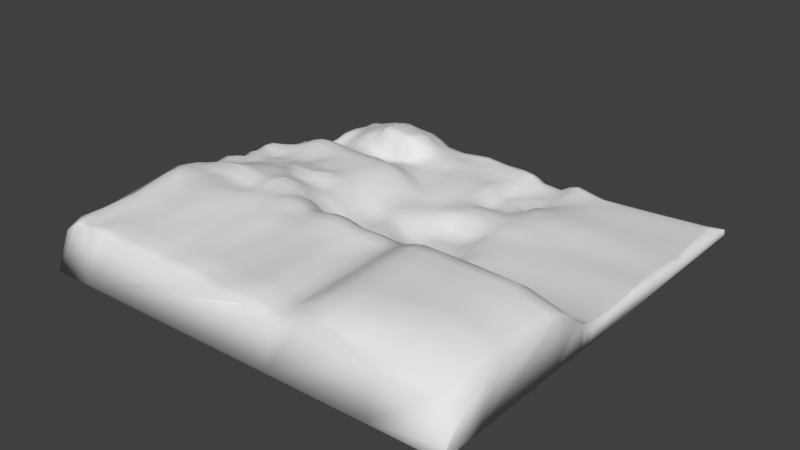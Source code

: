 # Source: Ground2.blend  (saved by Blender 2.79.0; exported with 4.5.12 LTS)
import bpy
from mathutils import Matrix  # noqa: F401  (used for matrix-valued properties, if any)

bpy.ops.wm.read_factory_settings(use_empty=True)
scene = bpy.context.scene
scene.name = 'Scene'

# ---- collections
col_collection_1 = bpy.data.collections.new('Collection 1'); scene.collection.children.link(col_collection_1)

# ---- materials (node trees are filled in below, after node groups)
mat_material = bpy.data.materials.new('Material')
mat_material.alpha_threshold = 0.0
mat_material.use_transparent_shadow = False
mat_material.roughness = 0.5
mat_material.line_color = (0.0, 0.0, 0.0, 1.0)

# ---- material node trees

# ---- world
world_world = bpy.data.worlds.new('World'); scene.world = world_world
world_world.color = (0.05088, 0.05088, 0.05088)
world_world.use_sun_shadow = False
world_world.sun_shadow_jitter_overblur = 0.0
world_world.cycles.sampling_method = 'MANUAL'

# ---- meshes
me_cube = bpy.data.meshes.new('Cube')
me_cube.from_pydata([(65.89, 44.7, -3.313), (65.98, -64.6, -2.38), (-44.7, -64.6, -5.103), (-44.7, 44.7, -6.277), (66.73, 42.43, -0.1295), (66.66, -63.13, 3.055), (-41.84, -62.66, 5.645), (-42.68, 42.94, -1.096), (64.68, 0.5536, -0.1801), (-0.592, 41.02, 0.005176), (-0.2192, -61.1, 6.567), (-41.49, 0.1294, 5.942), (0.2128, -0.1757, 0.1065), (65.49, -22.35, 5.49), (-22.17, 40.04, 2.516), (-22.3, -61.26, 7.638), (-41.15, 22.14, -0.5786), (65.81, 22.22, 0.1813), (22.31, 41.69, -3.014), (22.32, -61.73, 6.365), (-41.05, -23.06, 8.798), (0.5232, -22.54, 8.051), (-0.4103, 22.45, -0.3201), (21.87, -0.5014, -2.78), (-21.97, 0.5533, 5.207), (-23.16, 22.35, -0.7151), (22.26, 22.48, -2.291), (22.57, -22.55, 7.538), (-21.66, -23.28, 10.31), (65.33, -35.31, 9.191), (-33.26, 41.42, 1.448), (-34.06, -61.67, 8.43), (-41.51, 33.26, 0.03864), (65.78, 10.89, 0.07727), (11.26, 41.34, -0.5817), (10.91, -61.91, 7.234), (-40.51, -11.01, 5.967), (0.6668, -35.11, 8.615), (0.1714, 10.97, -0.9775), (35.45, 0.443, -0.4221), (-11.02, -0.04173, 4.923), (64.83, -11.48, 0.08506), (-11.21, 40.86, -0.8789), (-11.18, -61.17, 7.484), (-40.49, 11.7, 3.535), (65.54, 33.33, 0.0624), (35.49, 40.69, -1.418), (36.48, -60.65, 10.56), (-40.51, -36.43, 10.11), (0.5197, -11.19, 0.1722), (-0.5584, 33.59, -0.5834), (10.81, -0.1511, -3.621), (-33.76, 0.1056, 5.308), (-21.55, 11.17, 5.383), (-21.96, 32.55, 5.413), (-11.45, 22.59, 0.2475), (-32.94, 21.78, -0.3793), (22.85, 10.99, -0.5429), (22.59, 34.46, -3.19), (34.71, 21.64, 0.2053), (11.18, 22.07, -0.5365), (21.66, -35.39, 8.224), (22.17, -11.2, -2.583), (34.51, -22.82, 8.327), (11.15, -22.8, 7.801), (-21.58, -34.24, 10.99), (-21.86, -11.22, 7.317), (-10.69, -22.33, 8.681), (-32.52, -22.68, 11.11), (-34.0, -10.68, 6.719), (-11.08, -10.84, 5.235), (-10.72, -34.02, 9.211), (11.22, -10.71, -1.028), (35.88, -10.67, -0.5596), (36.23, -36.89, 12.77), (11.26, 32.73, -1.455), (35.78, 33.56, -0.7156), (35.04, 10.65, -0.3602), (-33.92, 33.38, 2.836), (-11.21, 34.22, 0.3392), (-11.7, 11.31, 5.099), (-33.82, 11.51, 5.91), (10.65, 10.81, -0.4709), (11.21, -34.53, 8.525), (-33.02, -38.78, 10.29), (65.66, -51.53, 8.591), (-37.46, 41.96, -0.2277), (-38.34, -61.53, 7.904), (-41.96, 38.11, -0.9289), (64.52, 5.233, 0.175), (5.545, 41.61, -0.8203), (6.262, -62.15, 7.161), (-41.0, -5.707, 6.24), (0.5619, -52.71, 8.288), (-0.07829, 5.475, -0.4516), (59.84, 1.092, -0.3192), (-5.401, 0.153, 2.262), (65.27, -16.74, 1.306), (-16.65, 41.18, 0.7133), (-16.74, -61.5, 7.262), (-41.1, 16.05, 0.9353), (65.29, 27.55, 0.05343), (27.75, 40.93, -0.2303), (28.18, -60.8, 6.993), (-41.42, -28.67, 10.24), (0.7153, -17.12, 2.16), (-0.3685, 27.83, -0.4542), (17.38, 0.2485, -3.492), (-28.32, -0.05023, 4.707), (-22.18, 6.145, 4.973), (-22.64, 27.43, 5.927), (-5.741, 22.41, -0.5073), (-28.17, 22.25, 0.1068), (21.98, 5.186, -2.404), (22.89, 27.86, -4.297), (58.33, 22.6, -0.06057), (16.49, 22.27, -2.477), (21.79, -54.28, 7.656), (22.52, -17.28, 1.764), (55.95, -23.1, 8.456), (17.03, -22.45, 7.709), (-22.36, -54.67, 8.286), (-22.76, -17.13, 9.722), (-5.406, -22.32, 8.206), (-27.93, -22.45, 11.46), (65.36, -28.22, 9.263), (-27.92, 41.15, 1.81), (-28.07, -61.11, 7.569), (-40.74, 27.92, 0.5035), (65.84, 16.69, 0.3468), (16.91, 41.36, -2.561), (16.25, -61.15, 7.568), (-40.44, -16.4, 7.334), (0.1163, -28.03, 8.721), (1.003, 16.1, -0.7044), (27.39, 0.2761, -1.194), (-16.28, 0.4807, 5.761), (64.67, -5.793, -0.2241), (-5.694, 41.05, -0.6035), (-5.461, -60.98, 7.201), (-40.92, 5.996, 3.33), (65.7, 38.5, -0.0743), (51.83, 41.3, -0.8342), (48.51, -61.62, 6.994), (-41.31, -52.63, 7.746), (0.2694, -5.382, -0.4477), (-0.0219, 38.37, -0.547), (5.459, -0.09252, -1.408), (-39.37, 0.33, 6.571), (-22.41, 15.9, 2.799), (-22.81, 37.09, 4.366), (-16.92, 21.66, 0.3597), (-38.14, 21.83, -1.317), (22.14, 17.03, -0.4858), (23.21, 38.89, -2.809), (27.85, 22.14, -0.3993), (5.688, 22.26, -0.5645), (22.36, -27.95, 8.666), (22.55, -5.658, -3.128), (27.18, -22.89, 8.677), (5.738, -21.72, 8.033), (-22.17, -28.3, 9.521), (-22.14, -5.52, 6.643), (-16.57, -22.4, 11.11), (-37.73, -22.4, 9.286), (-33.46, -16.35, 8.581), (-34.3, -4.712, 5.764), (-28.47, -11.66, 7.204), (-37.4, -11.2, 7.394), (-10.93, -16.75, 5.929), (-11.13, -5.405, 5.112), (-5.198, -10.47, 2.521), (-16.71, -10.82, 6.402), (-11.22, -53.54, 7.97), (-10.47, -27.89, 10.15), (-5.331, -36.58, 9.208), (-16.66, -33.26, 9.627), (11.13, -16.67, 1.042), (10.67, -5.421, -3.808), (16.52, -11.15, -2.272), (5.398, -10.82, 0.2663), (34.62, -16.45, 1.112), (34.71, -6.252, -0.8101), (59.96, -12.11, 0.1567), (26.92, -10.95, -1.587), (36.62, -55.62, 13.01), (35.17, -27.84, 12.72), (51.33, -36.39, 12.88), (28.06, -37.28, 11.94), (11.11, 27.74, -0.4932), (11.53, 38.54, -0.8999), (16.63, 33.42, -3.051), (5.79, 32.73, -1.025), (35.04, 27.91, -0.4867), (34.66, 38.0, -1.066), (55.86, 33.37, -0.5815), (28.22, 33.4, -1.867), (35.38, 5.615, -0.5932), (34.78, 16.5, -0.2413), (51.38, 11.35, -0.7055), (27.88, 10.14, 0.2238), (-33.03, 28.19, 2.125), (-33.93, 38.81, 1.965), (-28.13, 33.26, 5.179), (-39.18, 33.32, -0.02458), (-11.95, 28.42, 0.1199), (-11.01, 38.2, 0.3268), (-5.539, 32.97, -0.1675), (-15.94, 33.02, 4.813), (-10.96, 5.351, 5.184), (-11.54, 17.18, 1.788), (-4.969, 11.2, 1.207), (-16.72, 11.74, 5.129), (-33.91, 5.29, 5.035), (-33.71, 16.59, 2.915), (-27.86, 11.37, 5.361), (-38.03, 10.88, 4.272), (11.34, 6.087, -1.784), (11.08, 15.83, -0.6257), (16.03, 11.23, 0.1371), (5.912, 11.67, -1.576), (11.59, -53.9, 8.737), (11.07, -27.65, 9.242), (15.91, -36.5, 7.873), (5.624, -34.73, 8.401), (-33.41, -57.03, 8.066), (-32.86, -28.5, 10.13), (-27.32, -39.17, 10.38), (-37.79, -33.68, 11.59), (-38.27, -27.75, 10.28), (-28.68, -28.62, 10.48), (-27.73, -54.1, 8.266), (6.292, -27.77, 9.596), (16.72, -27.94, 8.625), (15.67, -53.21, 8.529), (6.703, 16.58, -1.063), (16.63, 16.64, -0.4971), (16.71, 5.68, -2.855), (-38.39, 16.63, 1.399), (-28.76, 16.09, 3.37), (-28.64, 5.345, 4.715), (-17.1, 16.91, 2.643), (-5.615, 16.89, -0.6112), (-4.829, 5.31, 1.917), (-16.4, 37.55, 2.337), (-5.278, 37.69, -0.8024), (-5.755, 27.89, -0.5581), (-38.67, 38.43, -0.3126), (-28.31, 38.81, 2.721), (-28.09, 27.97, 2.573), (27.99, 16.17, 0.04813), (53.59, 16.78, -0.3453), (58.43, 6.181, -0.1753), (28.05, 38.34, -0.696), (51.34, 38.25, -0.5253), (56.94, 27.95, -0.3959), (5.803, 38.55, -0.4149), (17.07, 38.48, -2.799), (15.82, 27.3, -2.486), (28.08, -28.06, 11.7), (54.91, -28.09, 12.66), (52.18, -52.57, 12.88), (27.61, -5.645, -1.116), (60.06, -6.393, -0.4124), (59.14, -16.82, 1.291), (4.667, -5.284, -0.4885), (17.44, -5.271, -3.78), (17.48, -17.36, 1.49), (-16.75, -27.94, 10.29), (-5.816, -27.87, 8.552), (-4.946, -52.38, 8.076), (-16.71, -5.585, 7.183), (-5.347, -5.217, 1.929), (-5.084, -16.02, 2.564), (-38.1, -4.838, 6.3), (-28.49, -6.314, 6.12), (-28.19, -17.01, 9.619), (-37.9, -16.94, 8.905), (-16.19, -16.19, 8.933), (-16.72, -53.75, 8.587), (5.075, -16.28, 1.36), (27.45, -16.84, 1.264), (27.98, -52.39, 11.28), (5.495, 27.72, -0.5445), (28.02, 28.28, -1.684), (27.79, 5.487, -0.541), (-38.13, 27.93, -0.4311), (-16.8, 27.64, 5.321), (-16.15, 5.685, 5.371), (-37.95, 5.732, 5.138), (5.286, 6.172, -1.126), (5.905, -52.8, 8.243), (-38.73, -56.59, 8.443), (65.92, -58.39, 6.148), (-40.16, 42.21, -0.6951), (-39.93, -61.81, 7.235), (-42.07, 40.63, -1.019), (64.65, 2.934, 0.09418), (2.467, 41.33, -0.3811), (3.041, -61.58, 6.947), (-41.31, -2.667, 6.431), (0.1195, -58.88, 7.911), (0.05071, 2.704, -0.1173), (63.9, 0.6702, -0.1509), (-2.609, -0.002136, 0.5094), (65.42, -19.5, 3.182), (-19.32, 40.62, 2.11), (-19.45, -61.53, 7.165), (-41.22, 19.02, -0.5096), (65.54, 24.83, 0.03058), (25.0, 41.34, -1.229), (25.13, -61.29, 6.562), (-41.34, -25.96, 9.655), (0.4107, -19.76, 5.106), (-0.4609, 25.18, -0.3472), (19.8, -0.1787, -3.333), (-25.14, 0.2874, 5.314), (-22.16, 3.309, 5.598), (-22.96, 25.04, 0.0985), (-3.075, 22.27, -0.3862), (-25.79, 22.44, -0.3005), (21.9, 2.391, -3.082), (22.63, 24.97, -3.019), (64.64, 22.36, 0.1362), (19.39, 22.39, -2.439), (22.13, -59.62, 7.47), (22.54, -19.92, 4.829), (63.71, -22.83, 6.513), (19.83, -22.45, 7.528), (-22.36, -59.72, 8.214), (-22.28, -20.12, 10.16), (-2.455, -22.59, 7.405), (-24.83, -22.8, 11.11), (65.3, -30.93, 9.565), (-30.81, 41.37, 1.86), (-30.97, -61.4, 7.84), (-41.02, 30.66, 0.378), (65.85, 13.84, 0.2026), (14.05, 41.24, -0.9149), (13.67, -61.43, 7.407), (-40.54, -13.62, 6.62), (0.1557, -30.57, 8.549), (0.607, 13.56, -0.8578), (30.73, 0.3129, -0.4799), (-13.69, 0.1339, 5.333), (64.83, -8.655, -0.143), (-8.498, 40.89, -0.9214), (-8.339, -61.0, 7.198), (-40.7, 8.881, 3.205), (65.52, 36.01, 0.08385), (41.76, 41.01, -1.241), (41.95, -61.02, 9.491), (-40.85, -44.9, 8.478), (0.2536, -8.288, -0.2257), (-0.1845, 36.16, -0.6194), (8.088, -0.1108, -3.024), (-36.64, 0.2078, 5.285), (-22.05, 13.63, 4.518), (-22.41, 35.14, 5.048), (-14.1, 22.16, 0.3129), (-35.66, 21.93, -0.9478), (22.48, 13.98, -0.4862), (22.82, 36.71, -2.982), (30.61, 21.93, -0.3133), (8.464, 22.06, -0.577), (22.18, -30.55, 8.659), (22.46, -8.339, -3.007), (30.22, -22.69, 8.312), (8.319, -22.15, 7.985), (-21.93, -30.69, 10.2), (-21.98, -8.432, 7.746), (-13.64, -22.4, 8.824), (-35.37, -22.52, 10.68), (-32.99, -19.6, 9.793), (-34.12, -7.727, 6.728), (-25.15, -11.47, 7.897), (-35.83, -10.84, 6.942), (-10.89, -19.56, 7.678), (-11.13, -7.953, 5.229), (-2.345, -10.86, 0.6598), (-13.98, -10.82, 5.452), (-11.3, -59.26, 7.994), (-10.67, -30.33, 10.11), (-2.387, -36.35, 8.537), (-13.64, -33.83, 9.164), (11.14, -19.64, 4.478), (10.97, -8.093, -2.356), (19.4, -11.23, -2.272), (8.212, -10.69, -0.2417), (34.47, -19.61, 4.136), (35.22, -8.495, -0.748), (63.98, -11.86, 0.254), (30.49, -10.78, -0.8152), (36.33, -59.37, 11.73), (35.67, -30.54, 13.16), (62.77, -35.99, 10.74), (31.57, -37.67, 13.0), (11.13, 24.99, -0.4658), (11.38, 35.79, -1.123), (19.71, 33.89, -2.954), (8.679, 32.7, -1.199), (34.62, 24.78, -0.1541), (35.3, 36.0, -0.8647), (63.53, 33.38, -0.03195), (31.39, 33.51, -1.196), (35.38, 3.141, -0.493), (34.84, 13.49, -0.435), (63.44, 11.12, -0.0143), (30.84, 10.37, -0.005979), (-33.04, 24.93, 0.7712), (-34.05, 36.03, 2.573), (-24.99, 32.98, 5.819), (-36.78, 33.32, 0.9548), (-11.7, 25.44, -0.3415), (-11.08, 36.2, 0.4103), (-2.997, 33.23, -0.4124), (-13.53, 33.59, 2.559), (-10.94, 2.652, 5.043), (-11.51, 14.11, 4.111), (-2.338, 11.05, -0.4295), (-14.2, 11.46, 5.092), (-33.67, 2.698, 5.163), (-33.66, 14.26, 4.741), (-24.67, 11.21, 5.356), (-36.12, 11.05, 5.281), (11.19, 2.896, -3.235), (10.81, 13.42, -0.4121), (19.5, 11.34, -0.2432), (8.241, 11.26, -1.084), (11.23, -59.58, 8.488), (11.03, -30.33, 8.79), (18.76, -35.58, 7.947), (8.44, -34.56, 8.468), (-33.76, -60.41, 8.535), (-33.01, -31.51, 10.78), (-24.36, -36.55, 11.17), (-35.58, -35.91, 11.07), (65.47, -42.95, 8.744), (-35.38, 41.7, 0.5824), (-36.34, -61.71, 7.107), (-41.8, 35.69, -0.4716), (65.19, 7.885, 0.1787), (8.365, 41.66, -0.7765), (8.591, -61.99, 7.568), (-40.85, -8.329, 6.621), (0.6065, -44.06, 8.475), (-0.0237, 8.277, -0.7852), (44.54, 0.6427, -0.4295), (-8.406, 0.09877, 4.294), (65.19, -14.11, 0.5534), (-13.93, 41.09, -0.6711), (-13.86, -61.39, 7.238), (-40.83, 13.86, 2.371), (65.41, 30.47, 0.07399), (31.02, 40.69, -0.7459), (31.59, -60.53, 9.017), (-40.93, -31.24, 10.8), (0.6557, -14.28, 0.4245), (-0.4091, 30.65, -0.5426), (14.02, 0.03466, -3.683), (-31.04, -0.01831, 4.94), (-21.94, 8.632, 5.415), (-22.12, 30.12, 5.69), (-8.587, 22.59, -0.3033), (-30.56, 22.04, 0.109), (22.25, 8.138, -0.903), (22.68, 31.1, -2.445), (42.63, 22.14, -0.1037), (13.78, 22.04, -2.618), (21.67, -44.55, 7.943), (22.32, -14.24, -0.9226), (41.93, -22.8, 8.14), (14.1, -22.68, 7.768), (-21.86, -44.53, 9.957), (-22.51, -14.09, 9.584), (-8.094, -22.29, 8.827), (-30.37, -22.51, 11.3), (65.3, -25.2, 7.936), (-25.06, 40.61, 2.454), (-25.23, -61.16, 7.446), (-40.86, 25.18, -0.2697), (65.67, 19.47, 0.302), (19.77, 41.55, -2.943), (19.21, -61.47, 6.911), (-40.78, -19.67, 7.745), (0.1661, -25.31, 9.151), (0.1335, 19.32, -0.4679), (24.63, -0.1486, -1.262), (-19.14, 0.5079, 5.149), (64.75, -2.573, -0.2277), (-3.107, 41.03, -0.2686), (-2.904, -61.02, 6.799), (-41.24, 3.102, 4.72), (66.12, 40.54, -0.09802), (62.38, 41.66, -0.3173), (59.85, -62.11, 6.283), (-41.42, -58.96, 7.751), (0.2975, -2.685, -0.2548), (-0.3658, 40.01, -0.2869), (2.835, -0.08333, -0.08692), (-40.64, 0.1044, 6.7), (-22.8, 19.19, 0.185), (-22.48, 38.98, 3.075), (-19.86, 21.95, -0.5093), (-40.08, 22.01, -1.003), (22.16, 19.78, -2.41), (22.75, 40.42, -2.751), (25.08, 22.36, -0.3714), (2.57, 22.22, -0.4135), (22.52, -25.25, 8.719), (22.28, -3.015, -2.974), (25.01, -22.71, 8.077), (3.073, -22.02, 8.221), (-22.0, -25.7, 9.487), (-22.18, -2.503, 5.853), (-19.0, -22.91, 10.5), (-39.69, -22.8, 9.203), (-33.68, -13.48, 7.508), (-34.05, -2.415, 5.531), (-31.32, -11.15, 7.664), (-39.3, -11.14, 7.106), (-10.98, -13.81, 5.722), (-11.12, -2.705, 5.004), (-8.155, -10.75, 4.346), (-19.27, -10.88, 6.643), (-11.06, -44.43, 9.105), (-10.64, -25.14, 9.828), (-8.09, -36.03, 9.525), (-19.32, -33.81, 10.13), (11.16, -13.78, -0.03447), (10.75, -2.838, -4.165), (13.97, -11.0, -1.833), (2.919, -11.13, 0.2107), (35.2, -13.51, -0.1155), (35.04, -2.939, -0.7043), (45.23, -11.46, -0.336), (24.66, -11.14, -1.402), (36.35, -47.46, 13.06), (34.95, -25.42, 11.26), (42.48, -36.96, 12.81), (24.93, -36.49, 9.726), (11.26, 30.17, -0.8648), (11.48, 40.19, -0.6927), (13.91, 33.12, -1.626), (2.657, 33.26, -0.8359), (35.73, 30.77, -0.5695), (35.04, 39.64, -1.166), (43.06, 33.61, -0.507), (25.38, 33.91, -2.134), (35.28, 8.111, -0.4882), (34.71, 19.05, 0.1303), (41.4, 11.12, -0.7141), (25.39, 10.61, -0.2246), (-33.48, 30.82, 2.404), (-33.6, 40.53, 1.567), (-31.03, 33.44, 3.357), (-40.62, 33.23, -0.1085), (-11.5, 31.31, 0.2283), (-11.18, 39.71, -0.6958), (-8.406, 33.75, 0.5744), (-18.88, 32.93, 5.04), (-11.37, 8.163, 5.19), (-11.31, 19.92, 0.5089), (-8.279, 11.25, 3.75), (-18.98, 11.43, 5.2), (-33.8, 8.497, 5.544), (-33.26, 19.26, 0.7662), (-30.95, 11.42, 5.65), (-39.61, 11.28, 3.602), (11.11, 8.535, -0.5634), (11.32, 19.09, -0.6881), (13.45, 11.04, -0.1595), (2.954, 11.49, -1.218), (11.4, -43.59, 8.56), (11.12, -25.26, 9.195), (13.56, -36.05, 8.227), (3.221, -35.37, 8.489), (-33.2, -48.83, 8.705), (-32.75, -25.56, 10.02), (-30.28, -39.27, 10.29), (-39.53, -35.11, 10.96), (-38.09, -30.29, 11.18), (-38.05, -25.13, 9.901), (-35.66, -28.11, 10.25), (-40.13, -28.19, 10.43), (-28.06, -31.39, 11.07), (-28.31, -25.48, 10.09), (-25.44, -28.42, 10.05), (-30.77, -28.55, 10.41), (-27.8, -59.16, 8.315), (-27.44, -47.04, 8.969), (-25.07, -54.56, 8.239), (-30.43, -55.41, 8.207), (5.952, -30.57, 8.811), (6.038, -24.82, 9.72), (8.659, -27.68, 9.374), (3.218, -27.91, 9.149), (16.33, -30.65, 7.987), (16.78, -25.06, 9.068), (19.56, -27.82, 8.551), (13.9, -27.84, 8.877), (16.01, -59.04, 8.459), (15.88, -45.02, 8.2), (18.86, -53.97, 7.889), (13.54, -53.57, 8.713), (6.28, 14.09, -1.083), (6.258, 19.25, -0.729), (8.703, 16.28, -0.8201), (3.746, 16.47, -0.8482), (16.53, 13.94, -0.1262), (16.69, 19.47, -2.538), (19.4, 16.93, -0.4714), (13.8, 16.24, -0.528), (17.06, 3.085, -3.81), (16.29, 8.443, -0.4456), (19.35, 5.391, -2.628), (14.02, 5.842, -3.009), (-38.4, 13.84, 3.229), (-38.29, 19.24, -0.4002), (-36.1, 16.56, 2.165), (-40.02, 16.33, 1.202), (-28.21, 13.85, 4.697), (-28.46, 19.12, 1.092), (-25.59, 16.05, 2.938), (-31.25, 16.5, 3.074), (-28.41, 2.578, 4.422), (-28.18, 8.397, 5.075), (-25.37, 5.781, 4.99), (-31.38, 5.174, 5.148), (-16.93, 14.34, 4.376), (-16.84, 19.38, 1.046), (-14.24, 17.19, 2.192), (-19.7, 16.42, 2.643), (-5.336, 14.01, 0.7197), (-5.625, 19.78, -0.9627), (-2.182, 16.56, -0.9987), (-8.657, 17.05, 0.9067), (-5.162, 2.704, 2.058), (-4.96, 8.178, 1.56), (-2.511, 5.367, 0.2591), (-8.024, 5.349, 4.055), (-16.2, 35.42, 3.441), (-16.49, 39.64, 1.202), (-13.74, 37.96, 0.6128), (-19.65, 37.33, 3.633), (-5.455, 35.59, -0.4174), (-5.523, 39.72, -0.7377), (-2.668, 38.07, -0.6571), (-8.149, 37.99, -0.8926), (-5.756, 25.25, -0.4963), (-5.677, 30.49, -0.3935), (-3.043, 27.75, -0.4473), (-8.79, 28.06, 0.2975), (-38.81, 35.92, -0.1111), (-38.14, 40.52, -0.2538), (-36.36, 38.59, 0.6414), (-40.66, 38.2, -0.8062), (-28.25, 36.15, 3.212), (-28.11, 40.27, 2.339), (-25.38, 38.06, 4.143), (-31.02, 38.79, 2.887), (-28.03, 25.08, 0.8968), (-28.18, 30.53, 4.78), (-25.38, 27.71, 6.2), (-30.67, 28.2, 2.864), (27.96, 13.19, 0.1092), (27.95, 19.28, -0.2466), (30.9, 16.16, -0.08733), (25.22, 16.66, -0.273), (52.51, 14.05, -0.5939), (57.69, 19.64, -0.03004), (63.75, 16.88, 0.16), (41.27, 16.75, -0.2218), (59.75, 3.547, -0.1181), (55.27, 8.727, -0.4094), (63.79, 5.685, 0.1615), (43.55, 5.768, -0.4548), (28.31, 35.98, -1.105), (27.94, 39.95, -0.378), (30.77, 38.1, -0.9785), (25.55, 38.55, -1.554), (54.53, 35.79, -0.4742), (51.57, 40.18, -0.5752), (63.34, 38.38, -0.04947), (40.76, 38.07, -0.8388), (57.33, 25.23, -0.2457), (56.45, 30.71, -0.4841), (63.82, 27.62, 0.07757), (42.81, 27.99, -0.3926), (5.732, 35.86, -0.7051), (5.535, 40.38, -0.5375), (8.66, 38.48, -0.7381), (2.794, 38.46, -0.4117), (16.95, 35.95, -2.852), (17.14, 40.24, -2.621), (20.05, 38.68, -2.617), (14.33, 38.38, -1.329), (16.19, 24.82, -2.581), (16.2, 30.54, -2.857), (19.46, 27.53, -2.647), (13.4, 27.38, -2.574), (27.96, -30.93, 11.96), (27.53, -25.35, 10.54), (31.04, -27.78, 12.49), (25.23, -28.02, 10.08), (54.55, -30.88, 13.1), (56.23, -25.55, 10.9), (63.6, -28.13, 10.1), (42.54, -28.1, 12.65), (50.63, -58.89, 9.778), (52.4, -44.48, 12.97), (62.53, -52.58, 10.91), (43.09, -54.6, 12.94), (27.34, -8.314, -1.358), (27.47, -2.742, -1.175), (30.57, -5.873, -0.6605), (25.05, -5.628, -2.135), (59.86, -9.222, -0.3185), (59.81, -2.598, -0.4015), (63.97, -6.004, -0.1523), (43.74, -6.329, -0.7855), (57.02, -19.86, 4.404), (59.02, -14.36, 0.2992), (64.16, -16.81, 1.496), (42.87, -16.58, 1.11), (5.017, -8.088, 0.129), (5.103, -2.753, -1.387), (7.661, -5.353, -2.53), (2.676, -5.282, -0.177), (16.84, -8.135, -3.273), (17.34, -2.553, -3.444), (19.98, -5.498, -3.388), (13.95, -5.395, -3.838), (17.29, -19.89, 4.751), (16.91, -14.21, -0.1449), (20.04, -17.2, 1.398), (14.35, -16.98, 1.179), (-16.69, -30.34, 10.14), (-16.68, -25.25, 10.37), (-13.7, -27.82, 9.764), (-19.35, -28.12, 9.581), (-5.736, -30.64, 9.185), (-5.628, -25.19, 8.842), (-2.88, -27.92, 8.008), (-8.156, -27.93, 9.376), (-5.369, -58.8, 8.173), (-5.064, -45.17, 8.264), (-2.242, -52.72, 8.224), (-8.101, -53.33, 8.144), (-16.73, -8.245, 6.128), (-16.54, -2.567, 6.175), (-13.93, -5.39, 5.923), (-19.4, -5.509, 6.649), (-5.286, -8.01, 2.087), (-5.405, -2.611, 2.08), (-2.536, -5.286, 0.07367), (-8.166, -5.281, 4.075), (-5.251, -19.21, 5.734), (-5.16, -13.35, 3.014), (-2.042, -16.51, 0.8661), (-8.084, -16.4, 4.776), (-37.59, -7.977, 7.452), (-38.79, -2.287, 6.564), (-36.28, -4.734, 5.424), (-39.85, -5.359, 6.768), (-28.41, -8.927, 6.527), (-28.46, -3.086, 5.639), (-25.42, -5.913, 7.398), (-31.36, -5.511, 6.085), (-27.96, -19.68, 10.7), (-28.31, -14.28, 9.343), (-25.43, -17.02, 9.529), (-30.8, -16.64, 9.293), (-37.79, -19.69, 8.618), (-37.83, -13.97, 8.57), (-35.74, -16.77, 7.985), (-39.45, -16.7, 8.937), (-16.39, -19.34, 10.85), (-16.48, -13.4, 6.855), (-13.48, -16.56, 8.662), (-19.38, -16.64, 9.507), (-16.9, -59.1, 8.441), (-16.72, -43.14, 9.915), (-14.02, -53.53, 8.262), (-19.63, -53.56, 8.374), (5.31, -18.94, 4.368), (5.257, -13.6, 0.2279), (8.071, -16.54, 1.336), (2.99, -16.66, 1.856), (27.41, -19.86, 4.969), (27.15, -13.76, -0.5323), (30.41, -16.61, 1.089), (24.92, -17.04, 1.423), (28.06, -58.39, 10.1), (28.0, -45.24, 11.6), (31.56, -54.49, 12.88), (24.9, -53.47, 9.343), (5.517, 25.06, -0.451), (5.725, 30.26, -0.735), (8.335, 27.91, -0.6699), (2.587, 27.82, -0.5596), (27.9, 25.29, -0.8452), (28.23, 30.76, -1.74), (30.89, 28.11, -0.8629), (25.5, 28.1, -2.39), (27.76, 2.853, -0.5035), (27.88, 7.934, -0.2517), (30.97, 5.553, -0.5377), (24.9, 5.396, -0.8047), (-37.96, 24.79, -0.8614), (-38.56, 30.77, -0.07445), (-35.67, 27.96, 0.816), (-39.87, 27.83, -0.1634), (-16.9, 24.7, 0.05808), (-16.41, 30.47, 5.003), (-14.26, 27.95, 0.555), (-19.72, 27.57, 5.584), (-16.23, 3.052, 4.838), (-16.54, 8.765, 5.637), (-13.62, 5.511, 5.612), (-19.3, 5.908, 5.076), (-38.6, 2.981, 5.798), (-38.05, 8.223, 4.539), (-36.07, 5.538, 5.352), (-39.76, 5.834, 4.304), (5.403, 3.008, -1.477), (5.517, 8.905, -1.2), (8.324, 6.095, -1.599), (2.682, 5.83, -0.6859), (6.103, -59.78, 8.197), (5.622, -43.23, 8.445), (8.688, -53.33, 8.39), (3.193, -53.39, 8.21), (-38.57, -60.2, 8.315), (-38.21, -46.11, 9.239), (-36.19, -56.85, 8.314), (-40.33, -54.3, 8.106), (-39.9, -44.96, 8.899), (-35.82, -46.95, 9.02), (-36.27, -60.45, 7.345), (3.059, -44.05, 8.364), (8.681, -43.95, 8.366), (8.692, -59.88, 8.313), (2.655, 8.734, -1.079), (8.147, 8.776, -0.9045), (8.288, 3.101, -2.489), (-39.58, 8.624, 3.98), (-36.07, 8.261, 5.286), (-36.36, 2.808, 5.303), (-19.14, 8.783, 5.608), (-13.87, 8.502, 5.06), (-13.6, 2.926, 5.529), (-19.08, 30.21, 5.233), (-14.09, 30.87, 2.545), (-14.24, 25.12, -0.07867), (-40.19, 30.74, -0.08432), (-36.19, 30.74, 0.9964), (-35.6, 25.08, -0.02523), (25.22, 8.013, -0.5115), (30.92, 7.91, -0.2924), (30.92, 3.093, -0.4989), (25.56, 31.15, -2.626), (30.97, 30.87, -0.9903), (30.77, 24.92, -0.5209), (2.481, 30.44, -0.5527), (8.565, 30.3, -0.9201), (8.536, 25.04, -0.4503), (24.88, -45.46, 9.468), (31.81, -46.32, 12.91), (31.8, -58.96, 11.1), (24.76, -14.12, -1.196), (30.31, -13.58, -0.3739), (30.28, -19.78, 4.837), (2.949, -13.82, 0.2821), (8.046, -13.49, -0.04814), (8.206, -19.31, 4.55), (-19.39, -43.72, 9.977), (-13.83, -43.61, 9.387), (-14.01, -59.04, 8.191), (-19.55, -13.81, 7.895), (-13.81, -13.7, 6.443), (-13.59, -19.4, 8.821), (-39.37, -13.76, 7.906), (-35.9, -13.77, 7.674), (-35.52, -19.73, 9.436), (-31.06, -13.91, 8.758), (-25.34, -14.18, 9.755), (-25.22, -19.92, 10.58), (-31.04, -2.733, 5.443), (-25.06, -2.917, 6.398), (-25.18, -8.751, 7.876), (-40.38, -2.59, 7.049), (-36.4, -2.102, 5.008), (-36.03, -7.792, 6.973), (-8.243, -13.48, 4.931), (-2.191, -13.79, 1.113), (-2.318, -19.41, 4.01), (-8.169, -2.58, 3.978), (-2.568, -2.656, 0.2615), (-2.48, -8.095, 0.2573), (-19.31, -2.494, 5.648), (-13.84, -2.723, 5.415), (-14.0, -8.128, 5.236), (-8.105, -44.88, 8.908), (-2.236, -44.79, 8.353), (-2.706, -58.7, 7.984), (-8.146, -24.98, 9.507), (-2.67, -25.23, 8.243), (-2.623, -30.55, 8.779), (-19.21, -25.5, 9.816), (-13.6, -25.15, 9.695), (-13.66, -30.33, 9.971), (14.1, -13.99, -0.2022), (19.8, -14.39, -0.05208), (19.96, -19.9, 4.677), (14.14, -2.645, -3.472), (19.78, -2.925, -3.206), (19.71, -8.286, -2.973), (2.588, -2.757, -0.03867), (7.802, -2.83, -3.259), (7.812, -8.003, -1.313), (43.92, -14.01, 0.01348), (63.97, -14.3, 0.6156), (64.08, -19.59, 3.425), (43.7, -2.726, -0.6079), (64.1, -2.561, -0.112), (64.07, -8.949, -0.05577), (24.85, -2.96, -2.118), (30.61, -2.824, -0.4603), (30.7, -8.251, -0.7882), (43.14, -46.06, 12.8), (62.4, -43.74, 10.85), (61.96, -59.45, 7.745), (42.22, -25.52, 11.29), (63.78, -25.45, 8.628), (63.09, -30.83, 10.68), (25.05, -25.36, 9.572), (30.62, -25.41, 11.24), (31.37, -30.93, 13.18), (13.56, 30.32, -2.921), (19.33, 30.86, -2.687), (19.31, 24.95, -2.507), (14.17, 40.21, -0.9513), (19.85, 40.44, -2.687), (19.76, 36.47, -2.95), (2.657, 40.29, -0.3425), (8.538, 40.36, -0.8319), (8.558, 35.74, -1.045), (43.0, 30.74, -0.5703), (63.69, 30.56, 0.03846), (64.14, 25.18, 0.09041), (41.64, 39.88, -0.9904), (62.12, 40.23, -0.1191), (63.44, 36.0, 0.01081), (25.32, 40.27, -1.253), (30.89, 39.58, -0.7989), (31.13, 35.9, -1.078), (42.89, 8.398, -0.5378), (63.24, 8.415, 0.02817), (63.64, 3.301, 0.05619), (42.87, 19.48, -0.04708), (64.17, 19.64, 0.2305), (63.31, 13.99, 0.08616), (24.96, 19.49, -0.3628), (30.86, 18.99, -0.1816), (30.94, 13.37, -0.0348), (-30.79, 30.71, 3.384), (-25.21, 30.3, 6.101), (-25.47, 25.13, 0.4627), (-30.95, 40.37, 2.247), (-25.16, 39.59, 2.824), (-25.39, 35.51, 5.222), (-40.25, 40.44, -0.6155), (-35.84, 40.46, 0.7046), (-36.73, 36.13, 1.014), (-8.577, 30.84, 0.4845), (-3.145, 30.64, -0.5359), (-3.107, 25.23, -0.4006), (-8.323, 39.85, -0.9211), (-2.894, 39.87, -0.4998), (-2.979, 35.63, -0.4826), (-19.47, 39.21, 2.604), (-13.94, 39.91, -0.3861), (-13.53, 35.94, 0.5517), (-8.204, 8.138, 4.075), (-2.481, 8.362, -0.1329), (-2.363, 2.723, 0.3882), (-8.577, 19.81, -0.1931), (-2.614, 19.3, -0.7137), (-2.334, 13.71, -0.6668), (-19.92, 19.22, 0.5905), (-14.2, 19.57, 0.825), (-14.35, 14.42, 4.103), (-31.0, 8.376, 5.322), (-24.95, 8.516, 5.476), (-25.37, 3.029, 5.574), (-30.89, 19.29, 1.025), (-25.71, 19.17, 0.6281), (-25.1, 13.47, 4.797), (-39.98, 19.18, -0.4749), (-35.86, 19.18, 0.2042), (-36.23, 13.96, 4.123), (13.58, 8.41, -0.6267), (19.32, 8.335, -0.5931), (19.47, 2.621, -3.573), (13.9, 19.15, -2.727), (19.41, 19.65, -2.529), (19.54, 14.15, -0.4217), (3.308, 19.32, -0.476), (8.684, 19.18, -0.6979), (8.569, 13.67, -0.8947), (13.68, -44.67, 8.594), (18.68, -44.71, 8.046), (19.11, -59.26, 7.834), (13.94, -25.19, 9.022), (19.89, -25.23, 8.838), (19.2, -30.61, 8.197), (3.192, -24.94, 9.521), (8.58, -25.03, 9.47), (8.501, -30.43, 8.925), (-30.38, -48.28, 8.737), (-24.7, -45.98, 9.445), (-25.29, -59.29, 8.206), (-30.63, -25.45, 10.17), (-25.18, -25.61, 9.924), (-24.99, -31.04, 10.78), (-40.04, -25.56, 10.02), (-35.42, -25.29, 10.07), (-35.48, -30.89, 11.09), (-39.78, -30.81, 11.01), (-30.64, -31.52, 10.84), (-30.82, -59.57, 8.256), (3.1, -30.51, 8.747), (13.63, -30.61, 8.498), (13.58, -59.27, 8.57), (3.567, 13.88, -1.219), (13.56, 13.65, -0.3245), (14.08, 2.864, -3.639), (-39.88, 13.89, 2.707), (-31.0, 14.08, 4.817), (-31.21, 2.659, 4.908), (-19.28, 14.03, 4.399), (-8.54, 14.14, 2.89), (-8.06, 2.682, 4.137), (-19.44, 35.08, 4.34), (-8.228, 35.91, -0.4412), (-8.712, 25.31, -0.4531), (-40.7, 35.85, -0.341), (-31.04, 36.22, 3.45), (-30.5, 25.08, 1.014), (25.3, 13.56, -0.1527), (41.35, 13.85, -0.3978), (44.53, 3.407, -0.5376), (25.54, 36.52, -1.674), (42.01, 35.92, -0.6719), (42.63, 25.1, -0.1504), (2.754, 35.97, -0.6299), (14.08, 35.9, -1.435), (13.62, 24.89, -2.482), (25.13, -30.64, 10.12), (43.02, -30.73, 13.17), (41.89, -59.66, 10.72), (24.85, -8.434, -2.256), (44.01, -8.963, -0.6594), (41.74, -19.88, 4.462), (2.566, -8.17, -0.117), (14.05, -8.175, -3.769), (14.3, -19.82, 4.476), (-19.33, -30.37, 10.12), (-8.114, -30.5, 9.73), (-8.259, -58.77, 7.924), (-19.3, -8.202, 7.521), (-8.218, -8.049, 4.32), (-8.03, -19.43, 7.446), (-39.57, -8.422, 7.343), (-31.44, -8.337, 6.905), (-30.44, -19.45, 10.26), (-39.57, -19.69, 8.314), (-19.32, -19.8, 10.12), (-19.48, -59.24, 8.302), (3.019, -19.46, 5.191), (24.98, -19.98, 5.017), (25.24, -59.34, 8.224), (2.492, 25.08, -0.2694), (25.39, 25.25, -0.991), (24.7, 2.483, -1.509), (-39.82, 24.99, -0.5813), (-19.8, 24.85, -0.04731), (-19.02, 3.262, 5.752), (-40.28, 3.033, 5.466), (2.677, 2.819, -0.2635), (3.226, -59.37, 8.106), (-40.16, -59.91, 7.891), (65.93, -9.949, -2.846), (66.31, 43.57, -1.721), (66.32, -63.87, 0.3376), (66.29, -60.76, 4.602), (64.67, 1.744, -0.04294), (65.46, -20.92, 4.336), (65.67, 23.52, 0.106), (65.31, -33.12, 9.378), (65.81, 12.37, 0.1399), (64.83, -10.07, -0.02896), (65.53, 34.67, 0.07313), (65.57, -47.24, 8.667), (64.85, 6.559, 0.1768), (65.23, -15.43, 0.9299), (65.35, 29.01, 0.06371), (65.33, -26.71, 8.6), (65.76, 18.08, 0.3244), (64.71, -4.183, -0.2259), (65.91, 39.52, -0.08616), (65.79, -54.96, 7.369), (64.58, 4.083, 0.1346), (65.34, -18.12, 2.244), (65.42, 26.19, 0.04201), (65.33, -29.58, 9.414), (65.84, 15.26, 0.2747), (64.75, -7.224, -0.1835), (65.61, 37.25, 0.004778), (65.4, -39.13, 8.967), (65.48, 9.389, 0.128), (65.01, -12.8, 0.3192), (65.47, 31.9, 0.0682), (65.4, -23.78, 6.713), (65.74, 20.85, 0.2416), (64.71, -1.01, -0.2039), (66.42, 41.49, -0.1138), (65.95, -28.89, -2.685), (65.94, -11.54, -2.833), (65.94, -16.95, -2.787), (65.94, -19.49, -2.765), (65.97, -53.72, -2.473), (36.42, 44.7, -4.103), (28.45, 44.7, -4.316), (23.18, 44.7, -4.457), (17.83, 44.7, -4.601), (1.242, 44.7, -5.045), (-11.51, 44.7, -5.387), (-22.66, 44.7, -5.686), (-35.55, 44.7, -6.032), (-44.7, 20.43, -6.016), (-44.7, -30.88, -5.465), (-44.7, -8.129, -5.709), (21.73, -64.6, -3.469), (48.04, -64.6, -2.821), (-34.1, -64.6, -4.842)], [], [(0, 1093, 1129, 1130, 1131, 1128, 1132, 1, 1145, 1144, 1146, 2, 1142, 1143, 1141, 3, 1140, 1139, 1138, 1137, 1136, 1135, 1134, 1133), (1092, 496, 6, 295), (0, 1094, 4, 1127, 493, 1111, 141, 1119, 349, 1103, 45, 1123, 453, 1107, 101, 1115, 309, 1099, 17, 1125, 481, 1109, 129, 1117, 337, 1101, 33, 1121, 441, 1105, 89, 1113, 297, 1097, 8, 1126, 489, 1110, 137, 1118, 345, 1102, 41, 1129, 1093), (1, 1095, 5, 495, 143, 1145), (2, 6, 496, 144, 352, 48, 456, 1142), (4, 1094, 0, 1133, 46, 350, 142, 494), (1091, 301, 10, 299), (1090, 302, 12, 499), (1089, 492, 11, 500), (1088, 317, 24, 488), (1087, 318, 25, 503), (1086, 480, 16, 504), (1085, 321, 23, 487), (1084, 322, 26, 507), (1083, 314, 22, 508), (1082, 325, 19, 311), (1081, 326, 27, 511), (1080, 313, 21, 512), (1079, 329, 15, 307), (1078, 330, 28, 515), (1077, 484, 20, 516), (1076, 373, 68, 476), (1075, 374, 69, 519), (1074, 444, 36, 520), (1073, 377, 67, 475), (1072, 378, 70, 523), (1071, 370, 66, 524), (1070, 381, 43, 347), (1069, 382, 71, 527), (1068, 369, 65, 528), (1067, 385, 64, 472), (1066, 386, 72, 531), (1065, 353, 49, 532), (1064, 389, 63, 471), (1063, 390, 73, 535), (1062, 366, 62, 536), (1061, 393, 47, 351), (1060, 394, 74, 539), (1059, 365, 61, 540), (1058, 397, 60, 468), (1057, 398, 75, 543), (1056, 354, 50, 544), (1055, 401, 59, 467), (1054, 402, 76, 547), (1053, 362, 58, 548), (1052, 405, 39, 447), (1051, 406, 77, 551), (1050, 361, 57, 552), (1049, 409, 56, 464), (1048, 410, 78, 555), (1047, 440, 32, 556), (1046, 413, 55, 463), (1045, 414, 79, 559), (1044, 358, 54, 560), (1043, 417, 40, 448), (1042, 418, 80, 563), (1041, 357, 53, 564), (1040, 421, 52, 460), (1039, 422, 81, 567), (1038, 452, 44, 568), (1037, 425, 51, 459), (1036, 426, 82, 571), (1035, 342, 38, 572), (1034, 429, 35, 339), (1033, 430, 83, 575), (1032, 341, 37, 576), (1031, 433, 31, 335), (1030, 434, 84, 579), (1029, 456, 48, 580), (1028, 581, 228, 436), (1027, 582, 229, 583), (1026, 312, 104, 584), (1025, 585, 227, 435), (1024, 586, 230, 587), (1023, 578, 226, 588), (1022, 589, 127, 479), (1021, 590, 231, 591), (1020, 577, 225, 592), (1019, 593, 224, 432), (1018, 594, 232, 595), (1017, 485, 133, 596), (1016, 597, 223, 431), (1015, 598, 233, 599), (1014, 574, 222, 600), (1013, 601, 131, 483), (1012, 602, 234, 603), (1011, 573, 221, 604), (1010, 605, 220, 428), (1009, 606, 235, 607), (1008, 486, 134, 608), (1007, 609, 219, 427), (1006, 610, 236, 611), (1005, 570, 218, 612), (1004, 613, 107, 315), (1003, 614, 237, 615), (1002, 569, 217, 616), (1001, 617, 216, 424), (1000, 618, 238, 619), (999, 308, 100, 620), (998, 621, 215, 423), (997, 622, 239, 623), (996, 566, 214, 624), (995, 625, 108, 316), (994, 626, 240, 627), (993, 565, 213, 628), (992, 629, 212, 420), (991, 630, 241, 631), (990, 501, 149, 632), (989, 633, 211, 419), (988, 634, 242, 635), (987, 562, 210, 636), (986, 637, 96, 304), (985, 638, 243, 639), (984, 561, 209, 640), (983, 641, 208, 416), (982, 642, 244, 643), (981, 502, 150, 644), (980, 645, 207, 415), (979, 646, 245, 647), (978, 558, 206, 648), (977, 649, 111, 319), (976, 650, 246, 651), (975, 557, 205, 652), (974, 653, 204, 412), (973, 654, 247, 655), (972, 296, 88, 656), (971, 657, 203, 411), (970, 658, 248, 659), (969, 554, 202, 660), (968, 661, 112, 320), (967, 662, 249, 663), (966, 553, 201, 664), (965, 665, 200, 408), (964, 666, 250, 667), (963, 505, 153, 668), (962, 669, 199, 407), (961, 670, 251, 671), (960, 550, 198, 672), (959, 673, 95, 303), (958, 674, 252, 675), (957, 549, 197, 676), (956, 677, 196, 404), (955, 678, 253, 679), (954, 506, 154, 680), (953, 681, 195, 403), (952, 682, 254, 683), (951, 546, 194, 684), (950, 685, 115, 323), (949, 686, 255, 687), (948, 545, 193, 688), (947, 689, 192, 400), (946, 690, 256, 691), (945, 498, 146, 692), (944, 693, 191, 399), (943, 694, 257, 695), (942, 542, 190, 696), (941, 697, 116, 324), (940, 698, 258, 699), (939, 541, 189, 700), (938, 701, 188, 396), (937, 702, 259, 703), (936, 509, 157, 704), (935, 705, 187, 395), (934, 706, 260, 707), (933, 538, 186, 708), (932, 709, 143, 495), (931, 710, 261, 711), (930, 537, 185, 712), (929, 713, 184, 392), (928, 714, 262, 715), (927, 510, 158, 716), (926, 717, 183, 391), (925, 718, 263, 719), (924, 534, 182, 720), (923, 721, 119, 327), (922, 722, 264, 723), (921, 533, 181, 724), (920, 725, 180, 388), (919, 726, 265, 727), (918, 497, 145, 728), (917, 729, 179, 387), (916, 730, 266, 731), (915, 530, 178, 732), (914, 733, 120, 328), (913, 734, 267, 735), (912, 529, 177, 736), (911, 737, 176, 384), (910, 738, 268, 739), (909, 513, 161, 740), (908, 741, 175, 383), (907, 742, 269, 743), (906, 526, 174, 744), (905, 745, 139, 491), (904, 746, 270, 747), (903, 525, 173, 748), (902, 749, 172, 380), (901, 750, 271, 751), (900, 514, 162, 752), (899, 753, 171, 379), (898, 754, 272, 755), (897, 522, 170, 756), (896, 757, 123, 331), (895, 758, 273, 759), (894, 521, 169, 760), (893, 761, 168, 376), (892, 762, 274, 763), (891, 300, 92, 764), (890, 765, 167, 375), (889, 766, 275, 767), (888, 518, 166, 768), (887, 769, 124, 332), (886, 770, 276, 771), (885, 517, 165, 772), (884, 773, 164, 372), (883, 774, 277, 775), (882, 340, 132, 776), (881, 777, 163, 371), (880, 778, 278, 779), (879, 474, 122, 780), (878, 781, 99, 451), (877, 782, 279, 783), (876, 473, 121, 784), (875, 785, 160, 368), (874, 786, 280, 787), (873, 457, 105, 788), (872, 789, 159, 367), (871, 790, 281, 791), (870, 470, 118, 792), (869, 793, 103, 455), (868, 794, 282, 795), (867, 469, 117, 796), (866, 797, 156, 364), (865, 798, 283, 799), (864, 458, 106, 800), (863, 801, 155, 363), (862, 802, 284, 803), (861, 466, 114, 804), (860, 805, 135, 343), (859, 806, 285, 807), (858, 465, 113, 808), (857, 809, 152, 360), (856, 810, 286, 811), (855, 336, 128, 812), (854, 813, 151, 359), (853, 814, 287, 815), (852, 462, 110, 816), (851, 817, 136, 344), (850, 818, 288, 819), (849, 461, 109, 820), (848, 821, 148, 356), (847, 822, 289, 823), (846, 348, 140, 824), (845, 825, 147, 355), (844, 826, 290, 827), (843, 446, 94, 828), (842, 829, 91, 443), (841, 830, 291, 831), (840, 445, 93, 832), (839, 833, 87, 439), (838, 834, 292, 835), (837, 352, 144, 836), (834, 837, 836, 292), (228, 580, 837, 834), (580, 48, 352, 837), (577, 838, 835, 225), (84, 436, 838, 577), (436, 228, 834, 838), (433, 839, 439, 31), (225, 835, 839, 433), (835, 292, 833, 839), (830, 840, 832, 291), (224, 576, 840, 830), (576, 37, 445, 840), (573, 841, 831, 221), (83, 432, 841, 573), (432, 224, 830, 841), (429, 842, 443, 35), (221, 831, 842, 429), (831, 291, 829, 842), (826, 843, 828, 290), (220, 572, 843, 826), (572, 38, 446, 843), (569, 844, 827, 217), (82, 428, 844, 569), (428, 220, 826, 844), (425, 845, 355, 51), (217, 827, 845, 425), (827, 290, 825, 845), (822, 846, 824, 289), (216, 568, 846, 822), (568, 44, 348, 846), (565, 847, 823, 213), (81, 424, 847, 565), (424, 216, 822, 847), (421, 848, 356, 52), (213, 823, 848, 421), (823, 289, 821, 848), (818, 849, 820, 288), (212, 564, 849, 818), (564, 53, 461, 849), (561, 850, 819, 209), (80, 420, 850, 561), (420, 212, 818, 850), (417, 851, 344, 40), (209, 819, 851, 417), (819, 288, 817, 851), (814, 852, 816, 287), (208, 560, 852, 814), (560, 54, 462, 852), (557, 853, 815, 205), (79, 416, 853, 557), (416, 208, 814, 853), (413, 854, 359, 55), (205, 815, 854, 413), (815, 287, 813, 854), (810, 855, 812, 286), (204, 556, 855, 810), (556, 32, 336, 855), (553, 856, 811, 201), (78, 412, 856, 553), (412, 204, 810, 856), (409, 857, 360, 56), (201, 811, 857, 409), (811, 286, 809, 857), (806, 858, 808, 285), (200, 552, 858, 806), (552, 57, 465, 858), (549, 859, 807, 197), (77, 408, 859, 549), (408, 200, 806, 859), (405, 860, 343, 39), (197, 807, 860, 405), (807, 285, 805, 860), (802, 861, 804, 284), (196, 548, 861, 802), (548, 58, 466, 861), (545, 862, 803, 193), (76, 404, 862, 545), (404, 196, 802, 862), (401, 863, 363, 59), (193, 803, 863, 401), (803, 284, 801, 863), (798, 864, 800, 283), (192, 544, 864, 798), (544, 50, 458, 864), (541, 865, 799, 189), (75, 400, 865, 541), (400, 192, 798, 865), (397, 866, 364, 60), (189, 799, 866, 397), (799, 283, 797, 866), (794, 867, 796, 282), (188, 540, 867, 794), (540, 61, 469, 867), (537, 868, 795, 185), (74, 396, 868, 537), (396, 188, 794, 868), (393, 869, 455, 47), (185, 795, 869, 393), (795, 282, 793, 869), (790, 870, 792, 281), (184, 536, 870, 790), (536, 62, 470, 870), (533, 871, 791, 181), (73, 392, 871, 533), (392, 184, 790, 871), (389, 872, 367, 63), (181, 791, 872, 389), (791, 281, 789, 872), (786, 873, 788, 280), (180, 532, 873, 786), (532, 49, 457, 873), (529, 874, 787, 177), (72, 388, 874, 529), (388, 180, 786, 874), (385, 875, 368, 64), (177, 787, 875, 385), (787, 280, 785, 875), (782, 876, 784, 279), (176, 528, 876, 782), (528, 65, 473, 876), (525, 877, 783, 173), (71, 384, 877, 525), (384, 176, 782, 877), (381, 878, 451, 43), (173, 783, 878, 381), (783, 279, 781, 878), (778, 879, 780, 278), (172, 524, 879, 778), (524, 66, 474, 879), (521, 880, 779, 169), (70, 380, 880, 521), (380, 172, 778, 880), (377, 881, 371, 67), (169, 779, 881, 377), (779, 278, 777, 881), (774, 882, 776, 277), (168, 520, 882, 774), (520, 36, 340, 882), (517, 883, 775, 165), (69, 376, 883, 517), (376, 168, 774, 883), (373, 884, 372, 68), (165, 775, 884, 373), (775, 277, 773, 884), (770, 885, 772, 276), (167, 519, 885, 770), (519, 69, 517, 885), (474, 886, 771, 122), (66, 375, 886, 474), (375, 167, 770, 886), (330, 887, 332, 28), (122, 771, 887, 330), (771, 276, 769, 887), (766, 888, 768, 275), (108, 460, 888, 766), (460, 52, 518, 888), (514, 889, 767, 162), (24, 316, 889, 514), (316, 108, 766, 889), (370, 890, 375, 66), (162, 767, 890, 370), (767, 275, 765, 890), (762, 891, 764, 274), (148, 500, 891, 762), (500, 11, 300, 891), (518, 892, 763, 166), (52, 356, 892, 518), (356, 148, 762, 892), (374, 893, 376, 69), (166, 763, 893, 374), (763, 274, 761, 893), (758, 894, 760, 273), (171, 523, 894, 758), (523, 70, 521, 894), (457, 895, 759, 105), (49, 379, 895, 457), (379, 171, 758, 895), (313, 896, 331, 21), (105, 759, 896, 313), (759, 273, 757, 896), (754, 897, 756, 272), (96, 448, 897, 754), (448, 40, 522, 897), (497, 898, 755, 145), (12, 304, 898, 497), (304, 96, 754, 898), (353, 899, 379, 49), (145, 755, 899, 353), (755, 272, 753, 899), (750, 900, 752, 271), (136, 488, 900, 750), (488, 24, 514, 900), (522, 901, 751, 170), (40, 344, 901, 522), (344, 136, 750, 901), (378, 902, 380, 70), (170, 751, 902, 378), (751, 271, 749, 902), (746, 903, 748, 270), (175, 527, 903, 746), (527, 71, 525, 903), (445, 904, 747, 93), (37, 383, 904, 445), (383, 175, 746, 904), (301, 905, 491, 10), (93, 747, 905, 301), (747, 270, 745, 905), (742, 906, 744, 269), (123, 475, 906, 742), (475, 67, 526, 906), (485, 907, 743, 133), (21, 331, 907, 485), (331, 123, 742, 907), (341, 908, 383, 37), (133, 743, 908, 341), (743, 269, 741, 908), (738, 909, 740, 268), (163, 515, 909, 738), (515, 28, 513, 909), (526, 910, 739, 174), (67, 371, 910, 526), (371, 163, 738, 910), (382, 911, 384, 71), (174, 739, 911, 382), (739, 268, 737, 911), (734, 912, 736, 267), (179, 531, 912, 734), (531, 72, 529, 912), (470, 913, 735, 118), (62, 387, 913, 470), (387, 179, 734, 913), (326, 914, 328, 27), (118, 735, 914, 326), (735, 267, 733, 914), (730, 915, 732, 266), (107, 459, 915, 730), (459, 51, 530, 915), (510, 916, 731, 158), (23, 315, 916, 510), (315, 107, 730, 916), (366, 917, 387, 62), (158, 731, 917, 366), (731, 266, 729, 917), (726, 918, 728, 265), (147, 499, 918, 726), (499, 12, 497, 918), (530, 919, 727, 178), (51, 355, 919, 530), (355, 147, 726, 919), (386, 920, 388, 72), (178, 727, 920, 386), (727, 265, 725, 920), (722, 921, 724, 264), (183, 535, 921, 722), (535, 73, 533, 921), (449, 922, 723, 97, 1106), (41, 391, 922, 449, 1122), (391, 183, 722, 922), (305, 923, 327, 13, 1098), (97, 723, 923, 305, 1114), (723, 264, 721, 923), (718, 924, 720, 263), (95, 447, 924, 718), (447, 39, 534, 924), (489, 925, 719, 137, 1110), (8, 303, 925, 489, 1126), (303, 95, 718, 925), (345, 926, 391, 41, 1102), (137, 719, 926, 345, 1118), (719, 263, 717, 926), (714, 927, 716, 262), (135, 487, 927, 714), (487, 23, 510, 927), (534, 928, 715, 182), (39, 343, 928, 534), (343, 135, 714, 928), (390, 929, 392, 73), (182, 715, 929, 390), (715, 262, 713, 929), (710, 930, 712, 261), (187, 539, 930, 710), (539, 74, 537, 930), (437, 931, 711, 85, 1104), (29, 395, 931, 437, 1120), (395, 187, 710, 931), (293, 932, 495, 5, 1096), (85, 711, 932, 293, 1112), (711, 261, 709, 932), (706, 933, 708, 260), (119, 471, 933, 706), (471, 63, 538, 933), (477, 934, 707, 125, 1108), (13, 327, 934, 477, 1124), (327, 119, 706, 934), (333, 935, 395, 29, 1100), (125, 707, 935, 333, 1116), (707, 260, 705, 935), (702, 936, 704, 259), (159, 511, 936, 702), (511, 27, 509, 936), (538, 937, 703, 186), (63, 367, 937, 538), (367, 159, 702, 937), (394, 938, 396, 74), (186, 703, 938, 394), (703, 259, 701, 938), (698, 939, 700, 258), (191, 543, 939, 698), (543, 75, 541, 939), (466, 940, 699, 114), (58, 399, 940, 466), (399, 191, 698, 940), (322, 941, 324, 26), (114, 699, 941, 322), (699, 258, 697, 941), (694, 942, 696, 257), (130, 338, 942, 694), (338, 34, 542, 942), (506, 943, 695, 154), (18, 482, 943, 506), (482, 130, 694, 943), (362, 944, 399, 58), (154, 695, 944, 362), (695, 257, 693, 944), (690, 945, 692, 256), (90, 298, 945, 690), (298, 9, 498, 945), (542, 946, 691, 190), (34, 442, 946, 542), (442, 90, 690, 946), (398, 947, 400, 75), (190, 691, 947, 398), (691, 256, 689, 947), (686, 948, 688, 255), (195, 547, 948, 686), (547, 76, 545, 948), (453, 949, 687, 101, 1107), (45, 403, 949, 453, 1123), (403, 195, 686, 949), (309, 950, 323, 17, 1099), (101, 687, 950, 309, 1115), (687, 255, 685, 950), (682, 951, 684, 254), (142, 350, 951, 682), (350, 46, 546, 951), (493, 952, 683, 141, 1111), (4, 494, 952, 493, 1127), (494, 142, 682, 952), (349, 953, 403, 45, 1103), (141, 683, 953, 349, 1119), (683, 254, 681, 953), (678, 954, 680, 253), (102, 310, 954, 678), (310, 18, 506, 954), (546, 955, 679, 194), (46, 454, 955, 546), (454, 102, 678, 955), (402, 956, 404, 76), (194, 679, 956, 402), (679, 253, 677, 956), (674, 957, 676, 252), (199, 551, 957, 674), (551, 77, 549, 957), (441, 958, 675, 89, 1105), (33, 407, 958, 441, 1121), (407, 199, 674, 958), (297, 959, 303, 8, 1097), (89, 675, 959, 297, 1113), (675, 252, 673, 959), (670, 960, 672, 251), (115, 467, 960, 670), (467, 59, 550, 960), (481, 961, 671, 129, 1109), (17, 323, 961, 481, 1125), (323, 115, 670, 961), (337, 962, 407, 33, 1101), (129, 671, 962, 337, 1117), (671, 251, 669, 962), (666, 963, 668, 250), (155, 507, 963, 666), (507, 26, 505, 963), (550, 964, 667, 198), (59, 363, 964, 550), (363, 155, 666, 964), (406, 965, 408, 77), (198, 667, 965, 406), (667, 250, 665, 965), (662, 966, 664, 249), (203, 555, 966, 662), (555, 78, 553, 966), (462, 967, 663, 110), (54, 411, 967, 462), (411, 203, 662, 967), (318, 968, 320, 25), (110, 663, 968, 318), (663, 249, 661, 968), (658, 969, 660, 248), (126, 334, 969, 658), (334, 30, 554, 969), (502, 970, 659, 150), (14, 478, 970, 502), (478, 126, 658, 970), (358, 971, 411, 54), (150, 659, 971, 358), (659, 248, 657, 971), (654, 972, 656, 247), (86, 294, 972, 654), (294, 7, 296, 972), (554, 973, 655, 202), (30, 438, 973, 554), (438, 86, 654, 973), (410, 974, 412, 78), (202, 655, 974, 410), (655, 247, 653, 974), (650, 975, 652, 246), (207, 559, 975, 650), (559, 79, 557, 975), (458, 976, 651, 106), (50, 415, 976, 458), (415, 207, 650, 976), (314, 977, 319, 22), (106, 651, 977, 314), (651, 246, 649, 977), (646, 978, 648, 245), (138, 346, 978, 646), (346, 42, 558, 978), (498, 979, 647, 146), (9, 490, 979, 498), (490, 138, 646, 979), (354, 980, 415, 50), (146, 647, 980, 354), (647, 245, 645, 980), (642, 981, 644, 244), (98, 306, 981, 642), (306, 14, 502, 981), (558, 982, 643, 206), (42, 450, 982, 558), (450, 98, 642, 982), (414, 983, 416, 79), (206, 643, 983, 414), (643, 244, 641, 983), (638, 984, 640, 243), (211, 563, 984, 638), (563, 80, 561, 984), (446, 985, 639, 94), (38, 419, 985, 446), (419, 211, 638, 985), (302, 986, 304, 12), (94, 639, 986, 302), (639, 243, 637, 986), (634, 987, 636, 242), (111, 463, 987, 634), (463, 55, 562, 987), (486, 988, 635, 134), (22, 319, 988, 486), (319, 111, 634, 988), (342, 989, 419, 38), (134, 635, 989, 342), (635, 242, 633, 989), (630, 990, 632, 241), (151, 503, 990, 630), (503, 25, 501, 990), (562, 991, 631, 210), (55, 359, 991, 562), (359, 151, 630, 991), (418, 992, 420, 80), (210, 631, 992, 418), (631, 241, 629, 992), (626, 993, 628, 240), (215, 567, 993, 626), (567, 81, 565, 993), (461, 994, 627, 109), (53, 423, 994, 461), (423, 215, 626, 994), (317, 995, 316, 24), (109, 627, 995, 317), (627, 240, 625, 995), (622, 996, 624, 239), (112, 464, 996, 622), (464, 56, 566, 996), (501, 997, 623, 149), (25, 320, 997, 501), (320, 112, 622, 997), (357, 998, 423, 53), (149, 623, 998, 357), (623, 239, 621, 998), (618, 999, 620, 238), (152, 504, 999, 618), (504, 16, 308, 999), (566, 1000, 619, 214), (56, 360, 1000, 566), (360, 152, 618, 1000), (422, 1001, 424, 81), (214, 619, 1001, 422), (619, 238, 617, 1001), (614, 1002, 616, 237), (219, 571, 1002, 614), (571, 82, 569, 1002), (465, 1003, 615, 113), (57, 427, 1003, 465), (427, 219, 614, 1003), (321, 1004, 315, 23), (113, 615, 1004, 321), (615, 237, 613, 1004), (610, 1005, 612, 236), (116, 468, 1005, 610), (468, 60, 570, 1005), (505, 1006, 611, 153), (26, 324, 1006, 505), (324, 116, 610, 1006), (361, 1007, 427, 57), (153, 611, 1007, 361), (611, 236, 609, 1007), (606, 1008, 608, 235), (156, 508, 1008, 606), (508, 22, 486, 1008), (570, 1009, 607, 218), (60, 364, 1009, 570), (364, 156, 606, 1009), (426, 1010, 428, 82), (218, 607, 1010, 426), (607, 235, 605, 1010), (602, 1011, 604, 234), (223, 575, 1011, 602), (575, 83, 573, 1011), (469, 1012, 603, 117), (61, 431, 1012, 469), (431, 223, 602, 1012), (325, 1013, 483, 19), (117, 603, 1013, 325), (603, 234, 601, 1013), (598, 1014, 600, 233), (120, 472, 1014, 598), (472, 64, 574, 1014), (509, 1015, 599, 157), (27, 328, 1015, 509), (328, 120, 598, 1015), (365, 1016, 431, 61), (157, 599, 1016, 365), (599, 233, 597, 1016), (594, 1017, 596, 232), (160, 512, 1017, 594), (512, 21, 485, 1017), (574, 1018, 595, 222), (64, 368, 1018, 574), (368, 160, 594, 1018), (430, 1019, 432, 83), (222, 595, 1019, 430), (595, 232, 593, 1019), (590, 1020, 592, 231), (227, 579, 1020, 590), (579, 84, 577, 1020), (473, 1021, 591, 121), (65, 435, 1021, 473), (435, 227, 590, 1021), (329, 1022, 479, 15), (121, 591, 1022, 329), (591, 231, 589, 1022), (586, 1023, 588, 230), (124, 476, 1023, 586), (476, 68, 578, 1023), (513, 1024, 587, 161), (28, 332, 1024, 513), (332, 124, 586, 1024), (369, 1025, 435, 65), (161, 587, 1025, 369), (587, 230, 585, 1025), (582, 1026, 584, 229), (164, 516, 1026, 582), (516, 20, 312, 1026), (578, 1027, 583, 226), (68, 372, 1027, 578), (372, 164, 582, 1027), (434, 1028, 436, 84), (226, 583, 1028, 434), (583, 229, 581, 1028), (581, 1029, 580, 228), (229, 584, 1029, 581), (584, 104, 456, 1029), (585, 1030, 579, 227), (230, 588, 1030, 585), (588, 226, 434, 1030), (589, 1031, 335, 127), (231, 592, 1031, 589), (592, 225, 433, 1031), (593, 1032, 576, 224), (232, 596, 1032, 593), (596, 133, 341, 1032), (597, 1033, 575, 223), (233, 600, 1033, 597), (600, 222, 430, 1033), (601, 1034, 339, 131), (234, 604, 1034, 601), (604, 221, 429, 1034), (605, 1035, 572, 220), (235, 608, 1035, 605), (608, 134, 342, 1035), (609, 1036, 571, 219), (236, 612, 1036, 609), (612, 218, 426, 1036), (613, 1037, 459, 107), (237, 616, 1037, 613), (616, 217, 425, 1037), (617, 1038, 568, 216), (238, 620, 1038, 617), (620, 100, 452, 1038), (621, 1039, 567, 215), (239, 624, 1039, 621), (624, 214, 422, 1039), (625, 1040, 460, 108), (240, 628, 1040, 625), (628, 213, 421, 1040), (629, 1041, 564, 212), (241, 632, 1041, 629), (632, 149, 357, 1041), (633, 1042, 563, 211), (242, 636, 1042, 633), (636, 210, 418, 1042), (637, 1043, 448, 96), (243, 640, 1043, 637), (640, 209, 417, 1043), (641, 1044, 560, 208), (244, 644, 1044, 641), (644, 150, 358, 1044), (645, 1045, 559, 207), (245, 648, 1045, 645), (648, 206, 414, 1045), (649, 1046, 463, 111), (246, 652, 1046, 649), (652, 205, 413, 1046), (653, 1047, 556, 204), (247, 656, 1047, 653), (656, 88, 440, 1047), (657, 1048, 555, 203), (248, 660, 1048, 657), (660, 202, 410, 1048), (661, 1049, 464, 112), (249, 664, 1049, 661), (664, 201, 409, 1049), (665, 1050, 552, 200), (250, 668, 1050, 665), (668, 153, 361, 1050), (669, 1051, 551, 199), (251, 672, 1051, 669), (672, 198, 406, 1051), (673, 1052, 447, 95), (252, 676, 1052, 673), (676, 197, 405, 1052), (677, 1053, 548, 196), (253, 680, 1053, 677), (680, 154, 362, 1053), (681, 1054, 547, 195), (254, 684, 1054, 681), (684, 194, 402, 1054), (685, 1055, 467, 115), (255, 688, 1055, 685), (688, 193, 401, 1055), (689, 1056, 544, 192), (256, 692, 1056, 689), (692, 146, 354, 1056), (693, 1057, 543, 191), (257, 696, 1057, 693), (696, 190, 398, 1057), (697, 1058, 468, 116), (258, 700, 1058, 697), (700, 189, 397, 1058), (701, 1059, 540, 188), (259, 704, 1059, 701), (704, 157, 365, 1059), (705, 1060, 539, 187), (260, 708, 1060, 705), (708, 186, 394, 1060), (709, 1061, 351, 143), (261, 712, 1061, 709), (712, 185, 393, 1061), (713, 1062, 536, 184), (262, 716, 1062, 713), (716, 158, 366, 1062), (717, 1063, 535, 183), (263, 720, 1063, 717), (720, 182, 390, 1063), (721, 1064, 471, 119), (264, 724, 1064, 721), (724, 181, 389, 1064), (725, 1065, 532, 180), (265, 728, 1065, 725), (728, 145, 353, 1065), (729, 1066, 531, 179), (266, 732, 1066, 729), (732, 178, 386, 1066), (733, 1067, 472, 120), (267, 736, 1067, 733), (736, 177, 385, 1067), (737, 1068, 528, 176), (268, 740, 1068, 737), (740, 161, 369, 1068), (741, 1069, 527, 175), (269, 744, 1069, 741), (744, 174, 382, 1069), (745, 1070, 347, 139), (270, 748, 1070, 745), (748, 173, 381, 1070), (749, 1071, 524, 172), (271, 752, 1071, 749), (752, 162, 370, 1071), (753, 1072, 523, 171), (272, 756, 1072, 753), (756, 170, 378, 1072), (757, 1073, 475, 123), (273, 760, 1073, 757), (760, 169, 377, 1073), (761, 1074, 520, 168), (274, 764, 1074, 761), (764, 92, 444, 1074), (765, 1075, 519, 167), (275, 768, 1075, 765), (768, 166, 374, 1075), (769, 1076, 476, 124), (276, 772, 1076, 769), (772, 165, 373, 1076), (773, 1077, 516, 164), (277, 776, 1077, 773), (776, 132, 484, 1077), (777, 1078, 515, 163), (278, 780, 1078, 777), (780, 122, 330, 1078), (781, 1079, 307, 99), (279, 784, 1079, 781), (784, 121, 329, 1079), (785, 1080, 512, 160), (280, 788, 1080, 785), (788, 105, 313, 1080), (789, 1081, 511, 159), (281, 792, 1081, 789), (792, 118, 326, 1081), (793, 1082, 311, 103), (282, 796, 1082, 793), (796, 117, 325, 1082), (797, 1083, 508, 156), (283, 800, 1083, 797), (800, 106, 314, 1083), (801, 1084, 507, 155), (284, 804, 1084, 801), (804, 114, 322, 1084), (805, 1085, 487, 135), (285, 808, 1085, 805), (808, 113, 321, 1085), (809, 1086, 504, 152), (286, 812, 1086, 809), (812, 128, 480, 1086), (813, 1087, 503, 151), (287, 816, 1087, 813), (816, 110, 318, 1087), (817, 1088, 488, 136), (288, 820, 1088, 817), (820, 109, 317, 1088), (821, 1089, 500, 148), (289, 824, 1089, 821), (824, 140, 492, 1089), (825, 1090, 499, 147), (290, 828, 1090, 825), (828, 94, 302, 1090), (829, 1091, 299, 91), (291, 832, 1091, 829), (832, 93, 301, 1091), (833, 1092, 295, 87), (292, 836, 1092, 833), (836, 144, 496, 1092), (1128, 125, 1116, 333, 1100, 29, 1120, 437, 1104, 85, 1132), (1129, 41, 1122, 449, 1106, 97, 1130), (1130, 97, 1114, 305, 1131), (1131, 305, 1098, 13, 1124, 477, 1108, 125, 1128), (1132, 85, 1112, 293, 1096, 5, 1095, 1), (46, 1133, 1134, 102, 454), (102, 1134, 1135, 18, 310), (18, 1135, 1136, 130, 482), (130, 1136, 1137, 9, 298, 90, 442, 34, 338), (9, 1137, 1138, 450, 42, 346, 138, 490), (450, 1138, 1139, 478, 14, 306, 98), (478, 1139, 1140, 86, 438, 30, 334, 126), (86, 1140, 3, 7, 294), (1141, 308, 16, 480, 128, 336, 32, 440, 88, 296, 7, 3), (1142, 456, 104, 312, 20, 484, 132, 340, 36, 444, 1143), (1143, 444, 92, 300, 11, 492, 140, 348, 44, 452, 100, 308, 1141), (1144, 19, 483, 131, 339, 35, 443, 91, 299, 10, 491, 139, 347, 43, 451, 99, 307, 15, 479, 127, 335, 31, 439, 1146), (1145, 143, 351, 47, 455, 103, 311, 19, 1144), (1146, 439, 87, 295, 6, 2)])
me_cube.polygons.foreach_set('use_smooth', [True] * 1048)
me_cube.materials.append(mat_material)
me_cube.use_remesh_preserve_volume = False
me_cube.use_remesh_preserve_attributes = False
me_cube.use_mirror_vertex_groups = False
me_cube.update()

# ---- objects
ob_cube = bpy.data.objects.new('Cube', me_cube)

# ---- transforms, parenting, visibility, modifiers, constraints
ob_cube.location = (0.0, 0.0, 0.0)
ob_cube.lock_rotations_4d = False
ob_cube.empty_display_type = 'ARROWS'
ob_cube.lineart.crease_threshold = 0.0

# ---- collection membership
col_collection_1.objects.link(ob_cube)

# ---- scene / render settings (as saved in the file)
scene.frame_start = 1; scene.frame_end = 250; scene.frame_set(1)
scene.render.engine = 'BLENDER_EEVEE_NEXT'
scene.render.resolution_percentage = 50
scene.render.dither_intensity = 0.0
scene.cycles.use_denoising = False
scene.cycles.samples = 128
scene.cycles.sampling_pattern = 'TABULATED_SOBOL'
scene.cycles.use_adaptive_sampling = False
scene.cycles.use_light_tree = False
scene.cycles.blur_glossy = 0.0
scene.cycles.sample_clamp_indirect = 0.0
scene.view_settings.view_transform = 'Standard'
bpy.context.view_layer.update()

# ---- added for rendering (the .blend has no active camera and no usable light): camera, sun
cam_auto = bpy.data.cameras.new('AutoCamera')
cam_auto.lens = 50.0
cam_auto.sensor_width = 36.0
cam_auto.clip_end = 2554.0
ob_auto_camera = bpy.data.objects.new('AutoCamera', cam_auto)
scene.collection.objects.link(ob_auto_camera)
ob_auto_camera.location = (156.54, -184.582, 119.874)
ob_auto_camera.rotation_euler = (1.09748, -7.21219e-08, 0.694738)
scene.camera = ob_auto_camera
light_auto_sun = bpy.data.lights.new('AutoSun', 'SUN')
light_auto_sun.energy = 3.0
light_auto_sun.angle = 0.0523599
ob_auto_sun = bpy.data.objects.new('AutoSun', light_auto_sun)
scene.collection.objects.link(ob_auto_sun)
ob_auto_sun.rotation_euler = (0.872665, 0.174533, 0.523599)
bpy.context.view_layer.update()

